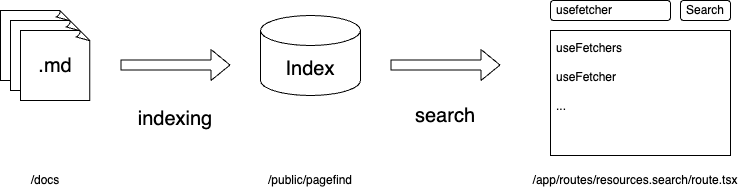

The diagram above was exported from draw.io. Its source (the exported page's mxGraphModel, read from the mxfile embedded in the PNG):
<mxGraphModel dx="410" dy="264" grid="1" gridSize="10" guides="1" tooltips="1" connect="1" arrows="1" fold="1" page="1" pageScale="1" pageWidth="827" pageHeight="1169" math="0" shadow="0">
  <root>
    <mxCell id="0" />
    <mxCell id="1" parent="0" />
    <mxCell id="2" value=".md" style="whiteSpace=wrap;html=1;shape=mxgraph.basic.document" parent="1" vertex="1">
      <mxGeometry x="50" y="210" width="70" height="70" as="geometry" />
    </mxCell>
    <mxCell id="3" value=".md" style="whiteSpace=wrap;html=1;shape=mxgraph.basic.document" parent="1" vertex="1">
      <mxGeometry x="60" y="220" width="70" height="70" as="geometry" />
    </mxCell>
    <mxCell id="4" value=".md" style="whiteSpace=wrap;html=1;shape=mxgraph.basic.document;fontSize=20;" parent="1" vertex="1">
      <mxGeometry x="70" y="230" width="70" height="70" as="geometry" />
    </mxCell>
    <mxCell id="5" value="/docs" style="text;html=1;strokeColor=none;fillColor=none;align=center;verticalAlign=middle;whiteSpace=wrap;rounded=0;" parent="1" vertex="1">
      <mxGeometry x="50" y="365" width="90" height="30" as="geometry" />
    </mxCell>
    <mxCell id="6" value="" style="shape=flexArrow;endArrow=classic;html=1;" parent="1" edge="1">
      <mxGeometry width="50" height="50" relative="1" as="geometry">
        <mxPoint x="170" y="264.5" as="sourcePoint" />
        <mxPoint x="280" y="264.5" as="targetPoint" />
      </mxGeometry>
    </mxCell>
    <mxCell id="8" value="Index" style="shape=cylinder3;whiteSpace=wrap;html=1;boundedLbl=1;backgroundOutline=1;size=15;fontSize=20;" parent="1" vertex="1">
      <mxGeometry x="310" y="215" width="100" height="80" as="geometry" />
    </mxCell>
    <mxCell id="9" value="/public/pagefind" style="text;html=1;strokeColor=none;fillColor=none;align=center;verticalAlign=middle;whiteSpace=wrap;rounded=0;" parent="1" vertex="1">
      <mxGeometry x="315" y="365" width="90" height="30" as="geometry" />
    </mxCell>
    <mxCell id="10" value="" style="shape=flexArrow;endArrow=classic;html=1;" parent="1" edge="1">
      <mxGeometry width="50" height="50" relative="1" as="geometry">
        <mxPoint x="440" y="264.5" as="sourcePoint" />
        <mxPoint x="550" y="264.5" as="targetPoint" />
      </mxGeometry>
    </mxCell>
    <mxCell id="15" value="indexing" style="text;html=1;strokeColor=none;fillColor=none;align=center;verticalAlign=middle;whiteSpace=wrap;rounded=0;fontSize=20;" parent="1" vertex="1">
      <mxGeometry x="180" y="302.5" width="90" height="30" as="geometry" />
    </mxCell>
    <mxCell id="16" value="search" style="text;html=1;strokeColor=none;fillColor=none;align=center;verticalAlign=middle;whiteSpace=wrap;rounded=0;fontSize=20;" parent="1" vertex="1">
      <mxGeometry x="450" y="300" width="90" height="30" as="geometry" />
    </mxCell>
    <mxCell id="20" value="/app/routes/resources.search/route.tsx" style="text;html=1;strokeColor=none;fillColor=none;align=center;verticalAlign=middle;whiteSpace=wrap;rounded=0;" parent="1" vertex="1">
      <mxGeometry x="640" y="365" width="90" height="30" as="geometry" />
    </mxCell>
    <mxCell id="13" value="Search" style="rounded=1;whiteSpace=wrap;html=1;container=0;" parent="1" vertex="1">
      <mxGeometry x="730" y="200" width="50" height="20" as="geometry" />
    </mxCell>
    <mxCell id="14" value="usefetcher" style="rounded=1;whiteSpace=wrap;html=1;align=left;spacingLeft=4;container=0;" parent="1" vertex="1">
      <mxGeometry x="600" y="200" width="120" height="20" as="geometry" />
    </mxCell>
    <mxCell id="19" value="useFetchers&lt;br&gt;&lt;br&gt;useFetcher&lt;br&gt;&lt;br&gt;..." style="rounded=0;whiteSpace=wrap;html=1;align=left;verticalAlign=top;spacingLeft=4;spacingTop=4;container=0;" parent="1" vertex="1">
      <mxGeometry x="600" y="230" width="180" height="125" as="geometry" />
    </mxCell>
  </root>
</mxGraphModel>